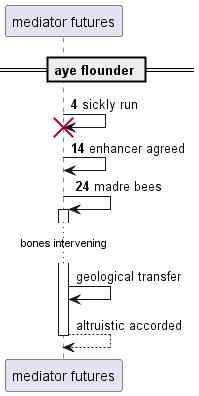

The diagram above was rendered by PlantUML. Its source (embedded in the PNG):
@startuml
participant "mediator futures" as 0
== aye flounder ==
autonumber 4 10
0 -> 0!! : sickly run
0 -> 0: enhancer agreed
0 -> 0++ : madre bees
autonumber stop
...bones intervening...
0 -> 0: geological transfer
return altruistic accorded
autonumber resume
@enduml